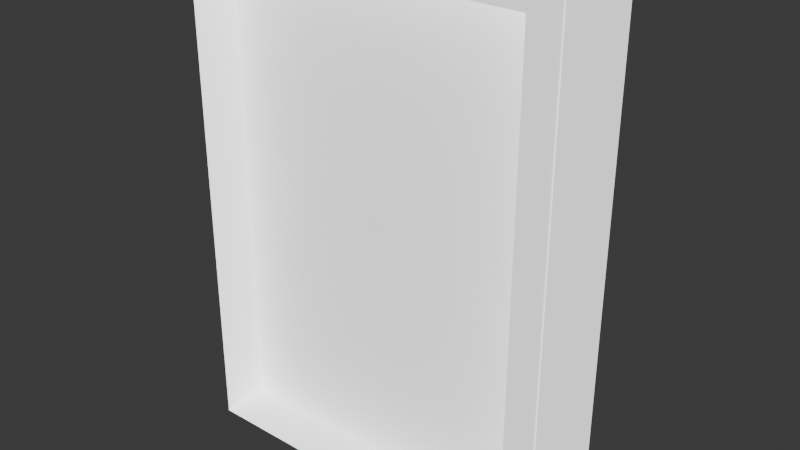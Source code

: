 # Source: Portal.blend  (saved by Blender 5.1.30; exported with 4.5.12 LTS)
import bpy
from mathutils import Matrix  # noqa: F401  (used for matrix-valued properties, if any)

bpy.ops.wm.read_factory_settings(use_empty=True)
scene = bpy.context.scene
scene.name = 'Scene'

# ---- collections
col_collection = bpy.data.collections.new('Collection'); scene.collection.children.link(col_collection)

# ---- materials (node trees are filled in below, after node groups)
mat_portal = bpy.data.materials.new('Portal')
mat_portal.alpha_threshold = 0.0
mat_portal.use_backface_culling_lightprobe_volume = False
mat_portal.roughness = 0.5
mat_portal.line_color = (0.0, 0.0, 0.0, 1.0)
mat_portal_edge = bpy.data.materials.new('Portal Edge')

# ---- material node trees
mat_portal.use_nodes = True; mat_portal.node_tree.nodes.clear()
_N = mat_portal.node_tree.nodes; _L = mat_portal.node_tree.links
n0 = _N.new('ShaderNodeOutputMaterial'); n0.name = 'Material Output'; n0.location = (200, 100)
n1 = _N.new('ShaderNodeBsdfPrincipled'); n1.name = 'Principled BSDF'; n1.location = (-200, 100)
n1.inputs[0].default_value = (1.0, 1.0, 1.0, 1.0)
n1.inputs[28].default_value = 1.0
_L.new(n1.outputs[0], n0.inputs[0])
n0.is_active_output = True
mat_portal_edge.use_nodes = True; mat_portal_edge.node_tree.nodes.clear()
_N = mat_portal_edge.node_tree.nodes; _L = mat_portal_edge.node_tree.links
n0 = _N.new('ShaderNodeBsdfPrincipled'); n0.name = 'Principled BSDF'; n0.location = (-200, 100)
n0.inputs[0].default_value = (1.0, 1.0, 1.0, 1.0)
n0.inputs[28].default_value = 1.0
n1 = _N.new('ShaderNodeOutputMaterial'); n1.name = 'Material Output'; n1.location = (200, 100)
_L.new(n0.outputs[0], n1.inputs[0])
n1.is_active_output = True

# ---- world
world_world = bpy.data.worlds.new('World'); scene.world = world_world
world_world.use_nodes = True; world_world.node_tree.nodes.clear()
_N = world_world.node_tree.nodes; _L = world_world.node_tree.links
n0 = _N.new('ShaderNodeOutputWorld'); n0.name = 'World Output'; n0.location = (200, 100)
n1 = _N.new('ShaderNodeBackground'); n1.name = 'Background'; n1.location = (-200, 100)
n1.inputs[0].default_value = (0.05088, 0.05088, 0.05088, 1.0)
_L.new(n1.outputs[0], n0.inputs[0])
n0.is_active_output = True
world_world.color = (0.05088, 0.05088, 0.05088)
world_world.sun_shadow_jitter_overblur = 0.0

# ---- meshes
me_portal = bpy.data.meshes.new('Portal')
me_portal.from_pydata([(1.75, 0.25, 5.0), (1.75, 0.25, 0.0), (1.75, -0.25, 5.0), (1.75, -0.25, 0.0), (-1.75, 0.25, 5.0), (-1.75, 0.25, 0.0), (-1.75, -0.25, 5.0), (-1.75, -0.25, 0.0), (1.741, 0.25, 4.988), (1.741, 0.25, 0.0125), (1.741, -0.25, 4.988), (1.741, -0.25, 0.0125), (-1.741, 0.25, 4.988), (-1.741, 0.25, 0.0125), (-1.741, -0.25, 4.988), (-1.741, -0.25, 0.0125), (1.741, 0.75, 4.988), (1.741, 0.75, 0.0125), (-1.741, 0.75, 4.988), (-1.741, 0.75, 0.0125), (1.741, -0.75, 4.988), (1.741, -0.75, 0.0125), (-1.741, -0.75, 4.988), (-1.741, -0.75, 0.0125)], [], [(0, 4, 6, 2), (3, 2, 6, 7), (7, 6, 4, 5), (5, 1, 3, 7), (1, 0, 2, 3), (5, 4, 0, 1), (13, 9, 17, 19), (8, 12, 18, 16), (9, 8, 16, 17), (12, 13, 19, 18), (14, 22, 23, 15), (15, 23, 21, 11), (14, 10, 20, 22), (11, 21, 20, 10)])
me_portal.polygons.foreach_set('material_index', [0, 0, 0, 0, 0, 0, 1, 1, 1, 1, 1, 1, 1, 1])
_uv = me_portal.uv_layers.new(name='UVMap')
_uv.uv.foreach_set('vector', [-2.98e-08, 0.0, 0.0, 0.0, 0.0, 0.0, 0.0, 0.0, 1.0, 0.0, 1.0, 1.0, 0.0, 1.0, 0.0, 1.731e-08, 0.0, 0.0, 0.0, 0.0, 0.0, -2.98e-08, 0.0, 0.0, -2.98e-08, 0.0, 0.0, 0.0, 0.0, 0.0, 0.0, 0.0, 0.0, 0.0, 0.0, -2.98e-08, 0.0, 0.0, 0.0, 0.0, 1.0, -4.172e-07, 1.0, 1.0, 2.98e-08, 1.0, -2.98e-08, -2.384e-07, 1.0, 0.0, 0.0, 0.0, 0.0, 1.0, 1.0, 1.0, 3.0, 0.0, 2.0, 5.96e-08, 2.0, 1.0, 3.0, 1.0, 0.0, 0.0, -1.0, 0.0, -1.0, 1.0, 0.0, 1.0, 2.0, 0.0, 1.0, 2.98e-08, 1.0, 1.0, 2.0, 1.0, 2.0, -2.98e-08, 2.0, 1.0, 1.0, 1.0, 1.0, 5.96e-08, 1.0, 0.0, 1.0, 1.0, 0.0, 1.0, 0.0, 5.96e-08, 2.0, 0.0, 3.0, 0.0, 3.0, 1.0, 2.0, 1.0, 0.0, -2.98e-08, 0.0, 1.0, -1.0, 1.0, -1.0, 2.98e-08])
me_portal.materials.append(mat_portal)
me_portal.materials.append(mat_portal_edge)
me_portal.use_mirror_vertex_groups = False
me_portal.update()

# ---- objects
ob_portal = bpy.data.objects.new('Portal', me_portal)

# ---- transforms, parenting, visibility, modifiers, constraints
ob_portal.location = (0.0, 0.0, 0.0)
ob_portal.lock_rotations_4d = False
ob_portal.empty_display_type = 'ARROWS'
ob_portal.lineart.crease_threshold = 0.0

# ---- collection membership
col_collection.objects.link(ob_portal)

# ---- scene / render settings (as saved in the file)
scene.frame_start = 1; scene.frame_end = 250; scene.frame_set(1)
scene.render.engine = 'BLENDER_EEVEE_NEXT'
scene.render.bake_bias = 0.0
scene.render.bake_samples = 0
scene.cycles.sampling_pattern = 'TABULATED_SOBOL'
scene.eevee.use_volume_custom_range = False
bpy.context.view_layer.update()

# ---- added for rendering (the .blend has no active camera): camera
cam_auto = bpy.data.cameras.new('AutoCamera')
cam_auto.lens = 50.0
cam_auto.sensor_width = 36.0
cam_auto.clip_end = 1000.0
ob_auto_camera = bpy.data.objects.new('AutoCamera', cam_auto)
scene.collection.objects.link(ob_auto_camera)
ob_auto_camera.location = (5.81495, -6.97794, 7.15196)
ob_auto_camera.rotation_euler = (1.09748, -7.21219e-08, 0.694738)
scene.camera = ob_auto_camera
bpy.context.view_layer.update()
